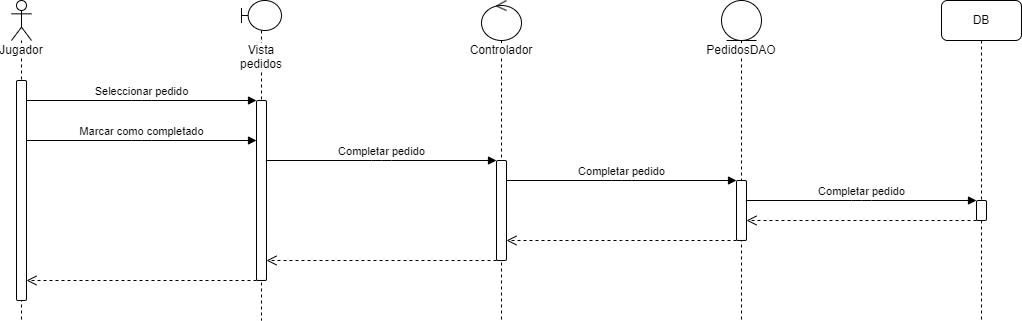

The diagram above was exported from draw.io. Its source (the exported page's mxGraphModel, read from the mxfile embedded in the PNG):
<mxGraphModel dx="1040" dy="786" grid="1" gridSize="10" guides="1" tooltips="1" connect="1" arrows="1" fold="1" page="1" pageScale="1" pageWidth="1169" pageHeight="827" background="#FFFFFF" math="0" shadow="0">
  <root>
    <mxCell id="HocEAsRtn_qjGBS1thHG-0" />
    <mxCell id="HocEAsRtn_qjGBS1thHG-1" parent="HocEAsRtn_qjGBS1thHG-0" />
    <mxCell id="HocEAsRtn_qjGBS1thHG-2" value="&lt;span style=&quot;background-color: rgb(255, 255, 255);&quot;&gt;Jugador&lt;/span&gt;" style="shape=umlLifeline;participant=umlActor;perimeter=lifelinePerimeter;whiteSpace=wrap;html=1;container=1;collapsible=0;recursiveResize=0;verticalAlign=top;spacingTop=36;outlineConnect=0;size=40;rounded=1;" vertex="1" parent="HocEAsRtn_qjGBS1thHG-1">
      <mxGeometry x="50" y="40" width="20" height="320" as="geometry" />
    </mxCell>
    <mxCell id="HocEAsRtn_qjGBS1thHG-3" value="" style="html=1;points=[];perimeter=orthogonalPerimeter;labelBackgroundColor=#FFFFFF;rounded=1;" vertex="1" parent="HocEAsRtn_qjGBS1thHG-2">
      <mxGeometry x="5" y="80" width="10" height="220" as="geometry" />
    </mxCell>
    <mxCell id="HocEAsRtn_qjGBS1thHG-4" value="Vista pedidos" style="shape=umlLifeline;participant=umlBoundary;perimeter=lifelinePerimeter;whiteSpace=wrap;html=1;container=1;collapsible=0;recursiveResize=0;verticalAlign=top;spacingTop=36;outlineConnect=0;labelBackgroundColor=#FFFFFF;size=30;rounded=1;" vertex="1" parent="HocEAsRtn_qjGBS1thHG-1">
      <mxGeometry x="280" y="40" width="40" height="320" as="geometry" />
    </mxCell>
    <mxCell id="HocEAsRtn_qjGBS1thHG-5" value="" style="html=1;points=[];perimeter=orthogonalPerimeter;labelBackgroundColor=#FFFFFF;rounded=1;" vertex="1" parent="HocEAsRtn_qjGBS1thHG-4">
      <mxGeometry x="15" y="100" width="10" height="180" as="geometry" />
    </mxCell>
    <mxCell id="HocEAsRtn_qjGBS1thHG-6" value="PedidosDAO" style="shape=umlLifeline;participant=umlEntity;perimeter=lifelinePerimeter;whiteSpace=wrap;html=1;container=1;collapsible=0;recursiveResize=0;verticalAlign=top;spacingTop=36;outlineConnect=0;labelBackgroundColor=#FFFFFF;rounded=1;" vertex="1" parent="HocEAsRtn_qjGBS1thHG-1">
      <mxGeometry x="760" y="40" width="40" height="320" as="geometry" />
    </mxCell>
    <mxCell id="HocEAsRtn_qjGBS1thHG-7" value="" style="html=1;points=[];perimeter=orthogonalPerimeter;labelBackgroundColor=#FFFFFF;rounded=1;" vertex="1" parent="HocEAsRtn_qjGBS1thHG-6">
      <mxGeometry x="15" y="180" width="10" height="60" as="geometry" />
    </mxCell>
    <mxCell id="HocEAsRtn_qjGBS1thHG-8" value="Controlador" style="shape=umlLifeline;participant=umlControl;perimeter=lifelinePerimeter;whiteSpace=wrap;html=1;container=1;collapsible=0;recursiveResize=0;verticalAlign=top;spacingTop=36;outlineConnect=0;labelBackgroundColor=#FFFFFF;rounded=1;" vertex="1" parent="HocEAsRtn_qjGBS1thHG-1">
      <mxGeometry x="520" y="40" width="40" height="320" as="geometry" />
    </mxCell>
    <mxCell id="HocEAsRtn_qjGBS1thHG-9" value="" style="html=1;points=[];perimeter=orthogonalPerimeter;labelBackgroundColor=#FFFFFF;rounded=1;" vertex="1" parent="HocEAsRtn_qjGBS1thHG-8">
      <mxGeometry x="15" y="160" width="10" height="100" as="geometry" />
    </mxCell>
    <mxCell id="HocEAsRtn_qjGBS1thHG-10" value="Seleccionar pedido" style="html=1;verticalAlign=bottom;endArrow=block;" edge="1" parent="HocEAsRtn_qjGBS1thHG-1" source="HocEAsRtn_qjGBS1thHG-3" target="HocEAsRtn_qjGBS1thHG-5">
      <mxGeometry width="80" relative="1" as="geometry">
        <mxPoint x="410" y="370" as="sourcePoint" />
        <mxPoint x="490" y="370" as="targetPoint" />
        <Array as="points">
          <mxPoint x="180" y="140" />
        </Array>
      </mxGeometry>
    </mxCell>
    <mxCell id="HocEAsRtn_qjGBS1thHG-11" value="" style="html=1;verticalAlign=bottom;endArrow=open;dashed=1;endSize=8;" edge="1" parent="HocEAsRtn_qjGBS1thHG-1" source="HocEAsRtn_qjGBS1thHG-5" target="HocEAsRtn_qjGBS1thHG-3">
      <mxGeometry relative="1" as="geometry">
        <mxPoint x="490" y="370" as="sourcePoint" />
        <mxPoint x="410" y="370" as="targetPoint" />
        <Array as="points">
          <mxPoint x="180" y="320" />
        </Array>
      </mxGeometry>
    </mxCell>
    <mxCell id="HocEAsRtn_qjGBS1thHG-12" value="DB" style="shape=umlLifeline;perimeter=lifelinePerimeter;whiteSpace=wrap;html=1;container=1;collapsible=0;recursiveResize=0;outlineConnect=0;labelBackgroundColor=#FFFFFF;rounded=1;" vertex="1" parent="HocEAsRtn_qjGBS1thHG-1">
      <mxGeometry x="980" y="40" width="80" height="320" as="geometry" />
    </mxCell>
    <mxCell id="HocEAsRtn_qjGBS1thHG-14" value="" style="html=1;points=[];perimeter=orthogonalPerimeter;labelBackgroundColor=none;fontSize=10;rounded=1;" vertex="1" parent="HocEAsRtn_qjGBS1thHG-12">
      <mxGeometry x="35" y="200" width="10" height="20" as="geometry" />
    </mxCell>
    <mxCell id="HocEAsRtn_qjGBS1thHG-15" value="Completar pedido" style="html=1;verticalAlign=bottom;endArrow=block;" edge="1" parent="HocEAsRtn_qjGBS1thHG-1" source="HocEAsRtn_qjGBS1thHG-5" target="HocEAsRtn_qjGBS1thHG-9">
      <mxGeometry width="80" relative="1" as="geometry">
        <mxPoint x="75" y="150" as="sourcePoint" />
        <mxPoint x="305" y="150" as="targetPoint" />
        <Array as="points">
          <mxPoint x="420" y="200" />
        </Array>
      </mxGeometry>
    </mxCell>
    <mxCell id="HocEAsRtn_qjGBS1thHG-16" value="Completar pedido" style="html=1;verticalAlign=bottom;endArrow=block;" edge="1" parent="HocEAsRtn_qjGBS1thHG-1" source="HocEAsRtn_qjGBS1thHG-9" target="HocEAsRtn_qjGBS1thHG-7">
      <mxGeometry width="80" relative="1" as="geometry">
        <mxPoint x="315" y="170" as="sourcePoint" />
        <mxPoint x="545" y="170" as="targetPoint" />
        <Array as="points">
          <mxPoint x="660" y="220" />
        </Array>
      </mxGeometry>
    </mxCell>
    <mxCell id="HocEAsRtn_qjGBS1thHG-17" value="" style="html=1;verticalAlign=bottom;endArrow=open;dashed=1;endSize=8;" edge="1" parent="HocEAsRtn_qjGBS1thHG-1" source="HocEAsRtn_qjGBS1thHG-7" target="HocEAsRtn_qjGBS1thHG-9">
      <mxGeometry relative="1" as="geometry">
        <mxPoint x="590" y="350" as="sourcePoint" />
        <mxPoint x="510" y="350" as="targetPoint" />
        <Array as="points">
          <mxPoint x="670" y="280" />
        </Array>
      </mxGeometry>
    </mxCell>
    <mxCell id="HocEAsRtn_qjGBS1thHG-18" value="" style="html=1;verticalAlign=bottom;endArrow=open;dashed=1;endSize=8;" edge="1" parent="HocEAsRtn_qjGBS1thHG-1" source="HocEAsRtn_qjGBS1thHG-9" target="HocEAsRtn_qjGBS1thHG-5">
      <mxGeometry relative="1" as="geometry">
        <mxPoint x="530" y="340" as="sourcePoint" />
        <mxPoint x="450" y="340" as="targetPoint" />
        <Array as="points">
          <mxPoint x="420" y="300" />
        </Array>
      </mxGeometry>
    </mxCell>
    <mxCell id="HocEAsRtn_qjGBS1thHG-21" value="Marcar como completado" style="html=1;verticalAlign=bottom;endArrow=block;" edge="1" parent="HocEAsRtn_qjGBS1thHG-1" source="HocEAsRtn_qjGBS1thHG-3" target="HocEAsRtn_qjGBS1thHG-5">
      <mxGeometry width="80" relative="1" as="geometry">
        <mxPoint x="75" y="150" as="sourcePoint" />
        <mxPoint x="305" y="150" as="targetPoint" />
        <Array as="points">
          <mxPoint x="180" y="180" />
        </Array>
      </mxGeometry>
    </mxCell>
    <mxCell id="HocEAsRtn_qjGBS1thHG-27" value="Completar pedido" style="html=1;verticalAlign=bottom;endArrow=block;" edge="1" parent="HocEAsRtn_qjGBS1thHG-1" source="HocEAsRtn_qjGBS1thHG-7" target="HocEAsRtn_qjGBS1thHG-14">
      <mxGeometry width="80" relative="1" as="geometry">
        <mxPoint x="555" y="190" as="sourcePoint" />
        <mxPoint x="790" y="190" as="targetPoint" />
        <Array as="points">
          <mxPoint x="900" y="240" />
        </Array>
      </mxGeometry>
    </mxCell>
    <mxCell id="HocEAsRtn_qjGBS1thHG-28" value="" style="html=1;verticalAlign=bottom;endArrow=open;dashed=1;endSize=8;" edge="1" parent="HocEAsRtn_qjGBS1thHG-1" source="HocEAsRtn_qjGBS1thHG-14" target="HocEAsRtn_qjGBS1thHG-7">
      <mxGeometry relative="1" as="geometry">
        <mxPoint x="1020" y="220" as="sourcePoint" />
        <mxPoint x="790" y="220" as="targetPoint" />
        <Array as="points">
          <mxPoint x="905" y="260" />
        </Array>
      </mxGeometry>
    </mxCell>
  </root>
</mxGraphModel>